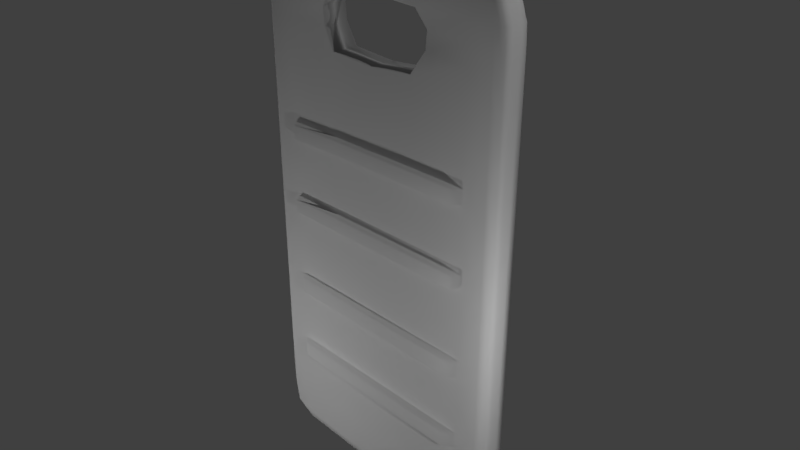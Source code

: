 # Source: papan_cuci.blend  (saved by Blender 2.78.0; exported with 4.5.12 LTS)
import bpy
from mathutils import Matrix  # noqa: F401  (used for matrix-valued properties, if any)

bpy.ops.wm.read_factory_settings(use_empty=True)
scene = bpy.context.scene
scene.name = 'Scene'

# ---- collections
col_collection_1 = bpy.data.collections.new('Collection 1'); scene.collection.children.link(col_collection_1)

# ---- world
world_world = bpy.data.worlds.new('World'); scene.world = world_world
world_world.color = (0.05088, 0.05088, 0.05088)
world_world.use_sun_shadow = False
world_world.sun_shadow_jitter_overblur = 0.0
world_world.cycles.sampling_method = 'MANUAL'

# ---- cameras
cam_camera = bpy.data.cameras.new('Camera')
cam_camera.clip_end = 100.0
cam_camera.lens = 35.0
cam_camera.sensor_width = 32.0
cam_camera.sensor_height = 18.0
cam_camera.ortho_scale = 7.314
cam_camera.dof.focus_distance = 0.0
cam_camera.dof.aperture_fstop = 128.0

# ---- lights
light_lamp_004 = bpy.data.lights.new('Lamp.004', 'POINT')
light_lamp_004.transmission_factor = 0.0
light_lamp_004.cutoff_distance = 30.0
light_lamp_004.energy = 100.0
light_lamp_004.shadow_buffer_clip_start = 1.001
light_lamp_004.shadow_soft_size = 0.1
light_lamp_004.shadow_maximum_resolution = 0.006
light_lamp_004.use_absolute_resolution = True
light_lamp_003 = bpy.data.lights.new('Lamp.003', 'POINT')
light_lamp_003.transmission_factor = 0.0
light_lamp_003.cutoff_distance = 30.0
light_lamp_003.energy = 100.0
light_lamp_003.shadow_buffer_clip_start = 1.001
light_lamp_003.shadow_soft_size = 0.1
light_lamp_003.shadow_maximum_resolution = 0.006
light_lamp_003.use_absolute_resolution = True
light_lamp_002 = bpy.data.lights.new('Lamp.002', 'POINT')
light_lamp_002.transmission_factor = 0.0
light_lamp_002.cutoff_distance = 30.0
light_lamp_002.energy = 100.0
light_lamp_002.shadow_buffer_clip_start = 1.001
light_lamp_002.shadow_soft_size = 0.1
light_lamp_002.shadow_maximum_resolution = 0.006
light_lamp_002.use_absolute_resolution = True
light_lamp_001 = bpy.data.lights.new('Lamp.001', 'POINT')
light_lamp_001.transmission_factor = 0.0
light_lamp_001.cutoff_distance = 30.0
light_lamp_001.energy = 100.0
light_lamp_001.shadow_buffer_clip_start = 1.001
light_lamp_001.shadow_soft_size = 0.1
light_lamp_001.shadow_maximum_resolution = 0.006
light_lamp_001.use_absolute_resolution = True
light_lamp = bpy.data.lights.new('Lamp', 'POINT')
light_lamp.transmission_factor = 0.0
light_lamp.cutoff_distance = 30.0
light_lamp.energy = 100.0
light_lamp.shadow_buffer_clip_start = 1.001
light_lamp.shadow_soft_size = 0.1
light_lamp.shadow_maximum_resolution = 0.006
light_lamp.use_absolute_resolution = True

# ---- meshes
me_cube_002 = bpy.data.meshes.new('Cube.002')
me_cube_002.from_pydata([(-0.9904, 0.7109, 0.8601), (0.7549, 0.9844, 0.8605), (0.9869, -0.7109, 0.8605), (-0.7987, -0.9844, 0.8601), (0.7478, -0.7109, -0.991), (-0.7987, -0.7109, 0.9909), (0.315, -0.7109, 0.9954), (0.315, 0.25, 1.0), (-0.7987, 0.25, 0.9954), (-0.3678, -0.7109, -0.9955), (-0.3678, 0.25, -1.0), (0.7478, 0.25, -0.9955), (-0.7987, -0.7296, -0.3492), (0.315, -0.7374, -0.3492), (0.356, -0.7938, 0.8611), (0.9935, -0.7109, -0.3492), (1.0, 0.25, -0.3492), (0.9935, 0.25, 0.8605), (0.7478, 0.9922, -0.3492), (-0.3678, 1.0, -0.3492), (-0.3698, 0.7938, 0.8598), (-0.9952, 0.7109, -0.3492), (-1.0, -0.25, -0.3492), (-0.9952, -0.25, 0.8601), (-1.0, -0.25, 0.3475), (-0.3663, 1.0, 0.3511), (1.0, 0.25, 0.3475), (0.315, -0.7374, 0.3513), (-0.7987, -0.7296, 0.3475), (0.9935, -0.7109, 0.3475), (0.7478, 0.9922, 0.3475), (-0.9952, 0.7109, 0.3475), (0.315, 1.0, 0.3513), (0.7478, -0.7296, 0.3475), (0.315, 1.0, -0.3492), (0.7549, -0.9844, 0.8605), (0.7478, -0.7296, -0.3492), (0.315, 0.25, -1.0), (0.7478, 0.25, 0.9954), (0.7478, -0.7109, 0.9909), (0.315, -0.7109, -0.9955), (0.356, 0.7938, 0.8611), (-0.3663, -0.7374, 0.3511), (-0.7987, 0.9922, 0.3475), (-0.7987, 0.9844, 0.8601), (-0.7987, 0.9922, -0.3492), (-0.3678, -0.7374, -0.3492), (-0.7987, 0.25, -0.9955), (-0.7987, -0.7109, -0.991), (-0.3678, 0.25, 1.0), (-0.3678, -0.7109, 0.9954), (-0.3698, -0.7938, 0.8598), (-0.3678, -0.7296, -0.8446), (-0.7987, 0.9844, -0.8446), (0.7478, -0.7217, -0.8446), (0.315, 0.9922, -0.8446), (-0.9952, -0.25, -0.8446), (-0.9904, 0.7109, -0.8446), (-0.3678, 0.9922, -0.8446), (0.7478, 0.9844, -0.8446), (0.9935, 0.25, -0.8446), (0.9869, -0.7109, -0.8446), (0.315, -0.7296, -0.8446), (-0.7987, -0.7217, -0.8446), (0.9935, -0.25, -0.8446), (-0.9904, -0.7109, -0.8446), (-0.3678, -0.25, 1.0), (-0.7987, -0.25, -0.9955), (0.315, -0.25, -1.0), (0.7478, -0.25, 0.9954), (1.0, -0.25, 0.3475), (-0.9952, -0.7109, 0.3475), (-0.9904, -0.7109, 0.8601), (-0.9952, -0.7109, -0.3492), (1.0, -0.25, -0.3492), (-0.3678, -0.25, -1.0), (0.315, -0.25, 1.0), (-0.7987, -0.25, 0.9954), (0.7478, -0.25, -0.9955), (0.9935, -0.25, 0.8605), (0.9869, 0.7109, -0.8446), (-0.9952, 0.25, -0.8446), (-0.3678, 0.7109, 0.9954), (-0.7987, 0.7109, -0.991), (0.7478, 0.7109, 0.9909), (0.315, 0.7109, -0.9955), (-1.0, 0.25, 0.3475), (0.9935, 0.7109, 0.3475), (-1.0, 0.25, -0.3492), (0.9869, 0.7109, 0.8605), (0.9935, 0.7109, -0.3492), (0.7478, 0.7109, -0.991), (-0.3678, 0.7109, -0.9955), (-0.7987, 0.7109, 0.9909), (0.315, 0.7109, 0.9954), (-0.9952, 0.25, 0.8601), (-0.9484, -0.7049, -0.9514), (-0.9484, -0.9158, 0.8566), (-0.9484, 0.7049, 0.9508), (-0.9484, 0.9158, -0.8411), (-0.795, 0.9158, -0.9514), (0.7427, 0.9158, 0.9508), (0.9295, 0.9158, -0.8411), (0.9295, 0.7049, -0.9514), (0.9295, -0.7049, 0.9508), (0.9295, -0.9158, -0.8411), (0.7427, -0.9158, -0.9514), (-0.795, -0.9158, 0.9508), (-0.9521, 0.25, -0.9549), (-0.9521, -0.9219, -0.3492), (-0.9521, -0.25, 0.9544), (-0.9521, 0.9219, 0.3475), (0.315, 0.9219, -0.9549), (-0.3678, 0.9219, 0.9544), (0.9346, 0.9219, 0.3475), (0.9346, -0.25, -0.9549), (0.9346, 0.25, 0.9544), (0.9346, -0.9219, 0.3475), (-0.3678, -0.9219, -0.9549), (0.3222, -0.9219, 0.9544), (-0.01758, -0.7109, 0.9954), (-0.01758, 0.25, 1.0), (-0.01758, -0.7109, -0.9955), (-0.01758, 0.25, -1.0), (-0.7987, -0.7296, -0.0005243), (0.315, -0.7374, -0.0005243), (-0.01758, -0.7296, -0.8446), (-0.01758, -0.7374, 0.3505), (0.9935, -0.7109, -0.0005243), (1.0, 0.25, -0.0005243), (0.7478, 0.9922, -0.0005243), (-0.3678, 1.0, -0.0005243), (-0.01758, 0.9922, -0.8446), (-0.01758, 1.0, 0.3505), (-0.9952, 0.7109, -0.0005243), (-1.0, -0.25, -0.0005243), (-0.9521, -0.9219, 0.3475), (-0.9484, 0.9158, 0.8566), (0.9295, 0.9158, 0.857), (0.9295, -0.9158, 0.857), (-0.01045, -0.7422, 0.8719), (-0.01045, 0.7422, 0.8719), (-1.0, -0.25, 0.6278), (-0.3609, 0.8, 0.6532), (1.0, 0.25, 0.6287), (0.3213, -0.8, 0.6549), (-0.7972, -0.9922, 0.6754), (0.9935, -0.7109, 0.6287), (0.7478, 0.9922, 0.6765), (-0.9952, 0.7109, 0.6278), (0.3222, 0.9219, 0.9544), (0.315, -0.9219, -0.9549), (0.7427, 0.9158, -0.9514), (0.7427, -0.9158, 0.9508), (0.7478, -0.7296, -0.0005243), (0.315, 1.0, -0.0005243), (0.7478, -0.9922, 0.6765), (0.3213, 0.8, 0.6549), (-0.3678, 0.9219, -0.9549), (-0.3678, -0.9219, 0.9544), (-0.795, 0.9158, 0.9508), (-0.795, -0.9158, -0.9514), (-0.3678, -0.7374, -0.0005243), (-0.7987, 0.9922, -0.0005243), (-0.7972, 0.9922, 0.6754), (-0.3609, -0.8, 0.6532), (-0.9521, 0.9219, -0.3492), (0.9346, 0.9219, -0.3492), (0.9346, -0.9219, -0.3492), (-0.9484, -0.9158, -0.8411), (-0.01758, -0.7374, -0.3492), (-0.01758, 1.0, -0.3492), (-0.3678, -0.7374, -0.6453), (-0.7987, 0.9922, -0.6453), (0.7478, -0.7296, -0.6453), (0.315, 1.0, -0.6453), (-1.0, -0.25, -0.6453), (-0.9952, 0.7109, -0.6453), (-0.3678, 1.0, -0.6453), (0.7478, 0.9922, -0.6453), (1.0, 0.25, -0.6453), (0.9935, -0.7109, -0.6453), (0.315, -0.7374, -0.6453), (-0.7987, -0.7296, -0.6453), (-0.9521, -0.25, -0.9549), (0.9346, -0.25, 0.9544), (-0.9484, -0.7049, 0.9508), (0.9295, -0.7049, -0.9514), (-0.01758, -0.25, 1.0), (-0.01758, -0.25, -1.0), (1.0, -0.25, -0.0005243), (-0.9952, -0.7109, -0.0005243), (-0.9952, -0.7109, 0.6278), (1.0, -0.25, 0.6287), (-0.9952, -0.7109, -0.6453), (1.0, -0.25, -0.6453), (-0.9521, 0.25, 0.9544), (0.9346, 0.25, -0.9549), (-0.9484, 0.7049, -0.9514), (0.9295, 0.7049, 0.9508), (-0.01758, 0.7109, 0.9954), (-0.01758, 0.7109, -0.9955), (0.9935, 0.7109, -0.0005243), (-1.0, 0.25, -0.0005243), (0.9935, 0.7109, 0.6287), (-1.0, 0.25, 0.6278), (-1.0, 0.25, -0.6453), (0.9935, 0.7109, -0.6453), (-0.9277, -0.8819, -0.9319), (-0.9277, -0.8819, 0.9311), (-0.9277, 0.8819, -0.9319), (-0.9277, 0.8819, 0.9311), (0.9011, -0.8819, -0.9319), (0.9011, -0.8819, 0.9311), (0.9011, 0.8819, -0.9319), (0.9011, 0.8819, 0.9311), (-0.9521, -0.9219, -0.0005243), (-0.9521, 0.9219, -0.0005243), (-0.01758, 0.9219, -0.9549), (-0.01758, 0.9219, 0.9552), (0.9346, 0.9219, -0.0005243), (0.9346, -0.9219, -0.0005243), (-0.01758, -0.9219, -0.9549), (-0.01758, -0.9219, 0.9552), (-0.01758, -0.7374, -0.0005243), (-0.01758, 1.0, -0.0005243), (-0.9521, -0.9219, 0.6278), (-0.9521, 0.9219, 0.6278), (0.9346, 0.9219, 0.6287), (0.9346, -0.9219, 0.6287), (-0.01608, -0.75, 0.6408), (-0.01608, 0.75, 0.6408), (-0.9521, 0.9219, -0.6453), (0.9346, 0.9219, -0.6453), (0.9346, -0.9219, -0.6453), (-0.9521, -0.9219, -0.6453), (-0.01758, -0.7374, -0.6453), (-0.01758, 1.0, -0.6453), (-0.9952, 0.7109, 0.7303), (-0.8044, -0.9922, 0.7303), (-0.4438, 0.75, 0.7343), (-1.0, -0.25, 0.7303), (-0.8044, 0.9922, 0.7303), (-0.4438, -0.75, 0.7343), (-0.9952, -0.7109, 0.7303), (-1.0, 0.25, 0.7303), (-0.9521, -0.9219, 0.7303), (-0.9521, 0.9219, 0.7303), (0.7616, 0.9922, 0.7358), (0.9935, -0.7109, 0.7358), (0.4371, -0.75, 0.7411), (1.0, 0.25, 0.7358), (0.7616, -0.9922, 0.7358), (0.4371, 0.75, 0.7411), (1.0, -0.25, 0.7358), (0.9935, 0.7109, 0.7358), (0.9346, 0.9219, 0.7358), (0.9346, -0.9219, 0.7358), (-0.9521, -0.9219, 0.7931), (-0.9952, 0.7109, 0.7931), (-0.8065, -0.9922, 0.7935), (-0.4541, 0.75, 0.7948), (-1.0, -0.25, 0.7931), (-0.8065, 0.9922, 0.7935), (-0.4541, -0.75, 0.7948), (-0.9952, -0.7109, 0.7931), (-1.0, 0.25, 0.7931), (-0.9521, 0.9219, 0.7931), (0.7623, 0.9922, 0.798), (0.9935, -0.7109, 0.7965), (0.4469, -0.75, 0.804), (1.0, 0.25, 0.7965), (0.7623, -0.9922, 0.798), (0.4469, 0.75, 0.804), (1.0, -0.25, 0.7965), (0.9935, 0.7109, 0.7965), (0.9346, 0.9219, 0.7965), (0.9346, -0.9219, 0.7965), (-1.0, -0.25, 0.2931), (-0.3665, 1.0, 0.2962), (1.0, 0.25, 0.2931), (0.315, -0.7374, 0.2963), (-0.7987, -0.7296, 0.2931), (0.9935, -0.7109, 0.2931), (0.7478, 0.9922, 0.2931), (-0.9952, 0.7109, 0.2931), (0.315, 1.0, 0.2963), (0.7478, -0.7296, 0.2931), (-0.3665, -0.7374, 0.2962), (-0.7987, 0.9922, 0.2931), (1.0, -0.25, 0.2931), (-0.9952, -0.7109, 0.2931), (-1.0, 0.25, 0.2931), (0.9935, 0.7109, 0.2931), (-0.9521, 0.9219, 0.2931), (0.9346, 0.9219, 0.2931), (0.9346, -0.9219, 0.2931), (-0.01758, -0.7374, 0.2956), (-0.01758, 1.0, 0.2956), (-0.9521, -0.9219, 0.2931), (0.2927, -1.156, 0.3494), (-0.018, -1.156, 0.3486), (0.6969, -1.149, 0.3458), (-0.3437, -1.156, 0.3492), (-0.7476, -1.149, 0.3458), (0.2927, -1.156, 0.298), (-0.7476, -1.149, 0.295), (0.6969, -1.149, 0.295), (-0.3439, -1.156, 0.2979), (-0.018, -1.156, 0.2974), (-1.0, -0.25, 0.05057), (-0.3671, 1.0, 0.0521), (1.0, 0.25, 0.05057), (0.315, -0.7374, 0.05218), (-0.7987, -0.7296, 0.05057), (0.9935, -0.7109, 0.05057), (0.7478, 0.9922, 0.05057), (-0.9952, 0.7109, 0.05057), (0.315, 1.0, 0.05218), (0.7478, -0.7296, 0.05057), (-0.3671, -0.7374, 0.0521), (-0.7987, 0.9922, 0.05057), (1.0, -0.25, 0.05057), (-0.9952, -0.7109, 0.05057), (-1.0, 0.25, 0.05057), (0.9935, 0.7109, 0.05057), (-0.9521, 0.9219, 0.05057), (0.9346, 0.9219, 0.05057), (0.9346, -0.9219, 0.05057), (-0.01758, -0.7374, 0.05184), (-0.01758, 1.0, 0.05184), (-0.9521, -0.9219, 0.05057), (-0.7987, -0.7296, -0.2835), (0.315, -0.7374, -0.2835), (0.9935, -0.7109, -0.2835), (1.0, 0.25, -0.2835), (0.7478, 0.9922, -0.2835), (-0.3678, 1.0, -0.2835), (-0.9952, 0.7109, -0.2835), (-1.0, -0.25, -0.2835), (0.315, 1.0, -0.2835), (0.7478, -0.7296, -0.2835), (-0.7987, 0.9922, -0.2835), (-0.3678, -0.7374, -0.2835), (-0.9952, -0.7109, -0.2835), (1.0, -0.25, -0.2835), (-1.0, 0.25, -0.2835), (0.9935, 0.7109, -0.2835), (-0.9521, -0.9219, -0.2835), (-0.9521, 0.9219, -0.2835), (0.9346, 0.9219, -0.2835), (0.9346, -0.9219, -0.2835), (-0.01758, -0.7374, -0.2835), (-0.01758, 1.0, -0.2835), (-0.7987, -0.7296, -0.5825), (0.315, -0.7374, -0.5825), (0.9935, -0.7109, -0.5825), (1.0, 0.25, -0.5825), (0.7478, 0.9922, -0.5825), (-0.3678, 1.0, -0.5825), (-0.9952, 0.7109, -0.5825), (-1.0, -0.25, -0.5825), (0.315, 1.0, -0.5825), (0.7478, -0.7296, -0.5825), (-0.7987, 0.9922, -0.5825), (-0.3678, -0.7374, -0.5825), (-0.9952, -0.7109, -0.5825), (1.0, -0.25, -0.5825), (-1.0, 0.25, -0.5825), (0.9935, 0.7109, -0.5825), (-0.9521, -0.9219, -0.5825), (-0.9521, 0.9219, -0.5825), (0.9346, 0.9219, -0.5825), (0.9346, -0.9219, -0.5825), (-0.01758, -0.7374, -0.5825), (-0.01758, 1.0, -0.5825), (0.3003, -1.197, 0.05102), (0.3003, -1.197, 0.0006048), (-0.7651, -1.19, 0.04948), (-0.7651, -1.19, 0.0006048), (0.7142, -1.19, 0.04948), (0.7142, -1.19, 0.0006048), (-0.3522, -1.197, 0.05094), (-0.3528, -1.197, 0.0006048), (-0.01787, -1.197, 0.0006048), (-0.01787, -1.197, 0.0507), (0.2907, -1.131, -0.3468), (-0.01806, -1.131, -0.3468), (0.6923, -1.124, -0.3468), (-0.3431, -1.131, -0.3468), (-0.7431, -1.124, -0.3468), (-0.01806, -1.131, -0.2859), (-0.7431, -1.124, -0.2859), (0.2907, -1.131, -0.2859), (0.6923, -1.124, -0.2859), (-0.3431, -1.131, -0.2859), (-0.7367, -1.21, -0.585), (-0.7367, -1.21, -0.6428), (0.2878, -1.217, -0.585), (0.2878, -1.217, -0.6428), (0.6859, -1.21, -0.585), (0.6859, -1.21, -0.6428), (-0.3402, -1.217, -0.585), (-0.3402, -1.217, -0.6428), (-0.01811, -1.217, -0.585), (-0.01811, -1.217, -0.6428)], [], [(64, 195, 181, 61), (245, 238, 149, 205), (0, 98, 211, 137), (238, 247, 227, 149), (340, 155, 130, 336), (253, 248, 148, 157), (1, 101, 215, 138), (248, 256, 228, 148), (254, 249, 147, 193), (2, 104, 213, 139), (249, 257, 229, 147), (342, 163, 131, 337), (243, 239, 146, 165), (3, 107, 209, 97), (239, 246, 226, 146), (79, 185, 104, 2), (91, 85, 112, 152), (4, 187, 212, 106), (41, 150, 101, 1), (78, 115, 187, 4), (92, 83, 100, 158), (5, 186, 209, 107), (51, 159, 107, 3), (77, 110, 186, 5), (68, 37, 11, 78), (6, 120, 223, 119), (40, 4, 106, 151), (95, 196, 98, 0), (69, 76, 6, 39), (78, 11, 197, 115), (94, 200, 121, 7), (66, 77, 5, 50), (75, 10, 123, 189), (76, 188, 120, 6), (66, 49, 8, 77), (9, 122, 222, 118), (50, 5, 107, 159), (93, 98, 196, 8), (93, 82, 113, 160), (67, 75, 9, 48), (345, 335, 129, 190), (92, 201, 123, 10), (94, 84, 101, 150), (68, 78, 4, 40), (77, 8, 196, 110), (67, 47, 10, 75), (355, 374, 404, 398), (332, 124, 216, 348), (354, 370, 235, 183), (69, 38, 7, 76), (172, 236, 405, 403), (333, 125, 224, 352), (182, 174, 401, 399), (62, 54, 174, 182), (252, 250, 145, 156), (14, 119, 223, 140), (75, 189, 122, 9), (367, 356, 181, 195), (334, 128, 221, 351), (356, 373, 234, 181), (91, 103, 197, 11), (369, 357, 180, 207), (367, 195, 180, 357), (346, 339, 135, 203), (347, 202, 129, 335), (255, 251, 144, 204), (254, 193, 144, 251), (95, 23, 110, 196), (341, 154, 125, 333), (362, 358, 179, 175), (336, 130, 220, 350), (358, 372, 233, 179), (343, 162, 124, 332), (364, 359, 178, 173), (337, 131, 225, 353), (359, 375, 237, 178), (58, 53, 173, 178), (242, 240, 143, 164), (20, 113, 219, 141), (89, 199, 116, 17), (368, 360, 177, 206), (338, 134, 217, 349), (360, 371, 232, 177), (345, 190, 128, 334), (366, 361, 176, 194), (368, 206, 176, 361), (344, 191, 135, 339), (244, 241, 142, 192), (245, 205, 142, 241), (76, 7, 121, 188), (72, 186, 110, 23), (323, 310, 135, 191), (324, 203, 135, 310), (79, 17, 116, 185), (44, 160, 113, 20), (321, 311, 131, 163), (25, 143, 231, 133), (311, 330, 225, 131), (346, 203, 134, 338), (325, 312, 129, 202), (322, 190, 129, 312), (81, 56, 176, 206), (59, 55, 175, 179), (162, 224, 384, 383), (27, 145, 230, 127), (314, 124, 379, 378), (43, 164, 143, 25), (154, 319, 380, 381), (28, 146, 226, 136), (314, 331, 216, 124), (71, 192, 142, 24), (322, 315, 128, 190), (29, 147, 229, 117), (315, 328, 221, 128), (33, 156, 145, 27), (318, 316, 130, 155), (30, 148, 228, 114), (316, 327, 220, 130), (87, 204, 144, 26), (324, 317, 134, 203), (31, 149, 227, 111), (317, 326, 217, 134), (318, 155, 225, 330), (32, 133, 231, 157), (319, 154, 221, 328), (33, 117, 229, 156), (362, 175, 237, 375), (340, 353, 225, 155), (252, 156, 229, 257), (35, 139, 213, 153), (363, 174, 234, 373), (341, 351, 221, 154), (86, 205, 149, 31), (85, 37, 123, 201), (68, 189, 123, 37), (64, 60, 180, 195), (84, 38, 116, 199), (69, 185, 116, 38), (70, 193, 147, 29), (69, 39, 104, 185), (39, 153, 213, 104), (68, 40, 122, 189), (40, 151, 222, 122), (41, 141, 219, 150), (313, 329, 385, 376), (42, 127, 230, 165), (321, 163, 217, 326), (43, 111, 227, 164), (242, 164, 227, 247), (44, 137, 211, 160), (364, 173, 232, 371), (342, 349, 217, 163), (365, 354, 396, 402), (343, 352, 224, 162), (83, 47, 108, 198), (67, 184, 108, 47), (67, 48, 96, 184), (48, 161, 208, 96), (82, 49, 121, 200), (66, 188, 121, 49), (66, 50, 120, 188), (50, 159, 223, 120), (51, 140, 223, 159), (52, 118, 222, 126), (52, 126, 236, 172), (63, 161, 118, 52), (48, 9, 118, 161), (53, 100, 210, 99), (53, 99, 232, 173), (58, 158, 100, 53), (63, 52, 172, 183), (54, 106, 212, 105), (54, 105, 234, 174), (62, 151, 106, 54), (39, 6, 119, 153), (55, 112, 218, 132), (55, 132, 237, 175), (59, 152, 112, 55), (35, 153, 119, 14), (65, 56, 184, 96), (81, 108, 184, 56), (86, 24, 142, 205), (81, 57, 198, 108), (57, 177, 232, 99), (57, 99, 210, 198), (58, 178, 237, 132), (58, 132, 218, 158), (59, 179, 233, 102), (59, 102, 214, 152), (81, 206, 177, 57), (80, 60, 197, 103), (64, 115, 197, 60), (70, 26, 144, 193), (65, 194, 176, 56), (64, 61, 187, 115), (61, 181, 234, 105), (61, 105, 212, 187), (62, 182, 236, 126), (62, 126, 222, 151), (63, 183, 235, 169), (63, 169, 208, 161), (65, 96, 208, 169), (65, 169, 235, 194), (323, 191, 216, 331), (71, 136, 226, 192), (244, 192, 226, 246), (72, 97, 209, 186), (366, 194, 235, 370), (344, 348, 216, 191), (80, 103, 214, 102), (80, 102, 233, 207), (82, 200, 219, 113), (82, 93, 8, 49), (83, 198, 210, 100), (83, 92, 10, 47), (84, 199, 215, 101), (84, 94, 7, 38), (85, 201, 218, 112), (85, 91, 11, 37), (325, 202, 220, 327), (87, 114, 228, 204), (255, 204, 228, 256), (89, 138, 215, 199), (369, 207, 233, 372), (347, 350, 220, 202), (91, 152, 214, 103), (92, 158, 218, 201), (93, 160, 211, 98), (94, 150, 219, 200), (80, 207, 180, 60), (42, 165, 146, 28), (32, 157, 148, 30), (265, 244, 246, 258), (263, 242, 247, 267), (266, 245, 241, 262), (265, 262, 241, 244), (263, 261, 240, 242), (260, 258, 246, 239), (264, 260, 239, 243), (259, 267, 247, 238), (266, 259, 238, 245), (275, 255, 256, 276), (272, 252, 257, 277), (274, 254, 251, 271), (275, 271, 251, 255), (272, 270, 250, 252), (269, 277, 257, 249), (274, 269, 249, 254), (268, 276, 256, 248), (273, 268, 248, 253), (95, 0, 259, 266), (0, 137, 267, 259), (51, 3, 260, 264), (3, 97, 258, 260), (44, 20, 261, 263), (72, 23, 262, 265), (95, 266, 262, 23), (44, 263, 267, 137), (72, 265, 258, 97), (41, 1, 268, 273), (1, 138, 276, 268), (79, 2, 269, 274), (2, 139, 277, 269), (35, 14, 270, 272), (89, 17, 271, 275), (79, 274, 271, 17), (35, 272, 277, 139), (89, 275, 276, 138), (140, 141, 41, 14), (141, 140, 51, 20), (261, 20, 51, 264), (240, 261, 264, 243), (143, 240, 243, 165), (143, 165, 230, 231), (145, 157, 231, 230), (145, 250, 253, 157), (250, 270, 273, 253), (270, 14, 41, 273), (87, 293, 295, 114), (71, 291, 299, 136), (43, 289, 294, 111), (127, 42, 303, 301), (33, 287, 296, 117), (32, 286, 298, 133), (31, 111, 294, 285), (86, 31, 285, 292), (30, 114, 295, 284), (32, 30, 284, 286), (29, 117, 296, 283), (70, 29, 283, 290), (28, 136, 299, 282), (288, 297, 309, 308), (27, 127, 301, 300), (282, 288, 308, 306), (70, 290, 280, 26), (87, 26, 280, 293), (25, 133, 298, 279), (43, 25, 279, 289), (86, 292, 278, 24), (71, 24, 278, 291), (303, 308, 309, 301), (303, 304, 306, 308), (300, 301, 309, 305), (302, 300, 305, 307), (297, 281, 305, 309), (287, 33, 302, 307), (281, 287, 307, 305), (42, 28, 304, 303), (28, 282, 306, 304), (33, 27, 300, 302), (293, 325, 327, 295), (291, 323, 331, 299), (289, 321, 326, 294), (288, 320, 329, 297), (287, 319, 328, 296), (286, 318, 330, 298), (285, 294, 326, 317), (292, 285, 317, 324), (284, 295, 327, 316), (286, 284, 316, 318), (283, 296, 328, 315), (290, 283, 315, 322), (282, 299, 331, 314), (288, 282, 314, 320), (281, 297, 329, 313), (287, 281, 313, 319), (290, 322, 312, 280), (293, 280, 312, 325), (279, 298, 330, 311), (289, 279, 311, 321), (292, 324, 310, 278), (291, 278, 310, 323), (90, 167, 350, 347), (73, 109, 348, 344), (13, 36, 388, 386), (45, 166, 349, 342), (36, 168, 351, 341), (34, 171, 353, 340), (88, 346, 338, 21), (73, 344, 339, 22), (74, 345, 334, 15), (21, 338, 349, 166), (19, 337, 353, 171), (343, 332, 392, 395), (18, 336, 350, 167), (36, 341, 394, 388), (90, 347, 335, 16), (88, 22, 339, 346), (15, 334, 351, 168), (333, 352, 391, 393), (12, 332, 348, 109), (74, 16, 335, 345), (45, 342, 337, 19), (34, 340, 336, 18), (90, 369, 372, 167), (73, 366, 370, 109), (46, 365, 374, 170), (45, 364, 371, 166), (36, 363, 373, 168), (34, 362, 375, 171), (88, 368, 361, 22), (73, 22, 361, 366), (21, 166, 371, 360), (88, 21, 360, 368), (19, 171, 375, 359), (45, 19, 359, 364), (18, 167, 372, 358), (34, 18, 358, 362), (74, 367, 357, 16), (90, 16, 357, 369), (15, 168, 373, 356), (74, 15, 356, 367), (13, 170, 374, 355), (36, 13, 355, 363), (12, 109, 370, 354), (46, 12, 354, 365), (380, 376, 377, 381), (376, 385, 384, 377), (382, 378, 379, 383), (382, 383, 384, 385), (319, 313, 376, 380), (124, 162, 383, 379), (224, 125, 377, 384), (320, 314, 378, 382), (125, 154, 381, 377), (329, 320, 382, 385), (389, 387, 391, 395), (389, 395, 392, 390), (388, 394, 393, 386), (386, 393, 391, 387), (12, 46, 389, 390), (170, 13, 386, 387), (332, 12, 390, 392), (352, 343, 395, 391), (341, 333, 393, 394), (46, 170, 387, 389), (402, 396, 397, 403), (400, 398, 399, 401), (398, 404, 405, 399), (402, 403, 405, 404), (236, 182, 399, 405), (363, 355, 398, 400), (374, 365, 402, 404), (174, 363, 400, 401), (183, 172, 403, 397), (354, 183, 397, 396)])
me_cube_002.polygons.foreach_set('use_smooth', [True] * 406)
_uv = me_cube_002.uv_layers.new(name='UVMap')
_uv.uv.foreach_set('vector', [0.5938, 0.5167, 0.6055, 0.503, 0.6398, 0.5324, 0.6255, 0.5474, 0.2756, 0.3209, 0.3593, 0.3338, 0.3543, 0.3478, 0.2752, 0.3407, 0.3701, 0.317, 0.3808, 0.3031, 0.3906, 0.324, 0.3886, 0.3318, 0.3593, 0.3338, 0.3848, 0.3436, 0.3819, 0.3547, 0.3543, 0.3478, 0.491, 0.4378, 0.4893, 0.4167, 0.5217, 0.4159, 0.5214, 0.4365, 0.4824, 0.3533, 0.5197, 0.3556, 0.5184, 0.3605, 0.4786, 0.3624, 0.5195, 0.346, 0.5193, 0.3367, 0.5335, 0.3384, 0.5346, 0.345, 0.5197, 0.3556, 0.5361, 0.354, 0.5371, 0.3632, 0.5184, 0.3605, 0.6731, 0.3743, 0.723, 0.3978, 0.7172, 0.4093, 0.6681, 0.3863, 0.5512, 0.1969, 0.5448, 0.2031, 0.5388, 0.1925, 0.5404, 0.1883, 0.5559, 0.1869, 0.5424, 0.1821, 0.5438, 0.176, 0.5577, 0.179, 0.4011, 0.4534, 0.3965, 0.4253, 0.4365, 0.421, 0.4394, 0.4455, 0.463, 0.1684, 0.4393, 0.1651, 0.4401, 0.1622, 0.4672, 0.1632, 0.4386, 0.172, 0.4367, 0.1779, 0.4295, 0.1756, 0.4298, 0.1712, 0.4393, 0.1651, 0.43, 0.1644, 0.4306, 0.1582, 0.4401, 0.1622, 0.6791, 0.3597, 0.6846, 0.3466, 0.7353, 0.3717, 0.73, 0.3839, 0.5289, 0.4842, 0.5056, 0.4976, 0.5002, 0.4844, 0.5233, 0.4753, 0.5416, 0.07684, 0.5506, 0.082, 0.5443, 0.08815, 0.5374, 0.08614, 0.4802, 0.3389, 0.4846, 0.3275, 0.5193, 0.3367, 0.5195, 0.346, 0.5742, 0.5364, 0.5862, 0.5249, 0.6155, 0.5557, 0.6017, 0.5682, 0.458, 0.5173, 0.4219, 0.5298, 0.4197, 0.5118, 0.4527, 0.5008, 0.4306, 0.1893, 0.4207, 0.1838, 0.4295, 0.1756, 0.4367, 0.1779, 0.4653, 0.1765, 0.462, 0.1852, 0.4367, 0.1779, 0.4386, 0.172, 0.4187, 0.2214, 0.4065, 0.2171, 0.4207, 0.1838, 0.4306, 0.1893, 0.5454, 0.5595, 0.5221, 0.5261, 0.5477, 0.507, 0.5742, 0.5364, 0.5025, 0.2057, 0.4811, 0.2034, 0.4833, 0.1901, 0.5036, 0.1925, 0.5203, 0.07019, 0.5416, 0.07684, 0.5374, 0.08614, 0.5177, 0.08076, 0.2774, 0.2941, 0.2796, 0.2708, 0.3808, 0.3031, 0.3701, 0.317, 0.533, 0.2389, 0.5004, 0.2376, 0.5025, 0.2057, 0.5315, 0.2052, 0.5742, 0.5364, 0.5477, 0.507, 0.5573, 0.4974, 0.5862, 0.5249, 0.4899, 0.3119, 0.4668, 0.3081, 0.471, 0.2725, 0.4964, 0.2758, 0.4509, 0.2301, 0.4187, 0.2214, 0.4306, 0.1893, 0.4585, 0.1985, 0.4946, 0.5918, 0.4734, 0.5531, 0.4995, 0.5395, 0.5214, 0.5757, 0.5004, 0.2376, 0.4763, 0.2348, 0.4811, 0.2034, 0.5025, 0.2057, 0.4509, 0.2301, 0.4437, 0.2686, 0.4074, 0.2617, 0.4187, 0.2214, 0.4846, 0.06472, 0.503, 0.06677, 0.5013, 0.07772, 0.4838, 0.0755, 0.4585, 0.1985, 0.4306, 0.1893, 0.4367, 0.1779, 0.462, 0.1852, 0.4006, 0.3041, 0.3808, 0.3031, 0.393, 0.2579, 0.4074, 0.2617, 0.4006, 0.3041, 0.441, 0.3067, 0.4438, 0.3246, 0.4037, 0.3248, 0.4599, 0.6112, 0.4946, 0.5918, 0.5165, 0.6282, 0.4816, 0.6486, 0.6252, 0.4747, 0.5849, 0.453, 0.5944, 0.4298, 0.639, 0.4499, 0.458, 0.5173, 0.4838, 0.5072, 0.4995, 0.5395, 0.4734, 0.5531, 0.4899, 0.3119, 0.5263, 0.3192, 0.5193, 0.3367, 0.4846, 0.3275, 0.5454, 0.5595, 0.5742, 0.5364, 0.6017, 0.5682, 0.57, 0.5929, 0.4187, 0.2214, 0.4074, 0.2617, 0.393, 0.2579, 0.4065, 0.2171, 0.4599, 0.6112, 0.438, 0.5698, 0.4734, 0.5531, 0.4946, 0.5918, 0.7971, 0.8741, 0.7398, 0.8744, 0.7397, 0.7922, 0.7918, 0.7922, 0.4557, 0.1078, 0.4518, 0.1225, 0.4382, 0.1193, 0.443, 0.1037, 0.4603, 0.09372, 0.4494, 0.08886, 0.4509, 0.08611, 0.4613, 0.09122, 0.533, 0.2389, 0.5317, 0.2794, 0.4964, 0.2758, 0.5004, 0.2376, 0.6794, 0.7004, 0.7398, 0.7001, 0.7397, 0.7823, 0.6848, 0.7823, 0.5121, 0.1187, 0.5104, 0.1333, 0.4928, 0.1309, 0.4952, 0.1163, 0.7971, 0.7004, 0.8715, 0.6999, 0.8599, 0.7823, 0.7918, 0.7823, 0.5157, 0.09129, 0.5344, 0.09483, 0.5345, 0.1031, 0.5143, 0.1008, 0.5324, 0.1799, 0.5109, 0.1765, 0.507, 0.1694, 0.5322, 0.1766, 0.5062, 0.1835, 0.5036, 0.1925, 0.4833, 0.1901, 0.4857, 0.1789, 0.4946, 0.5918, 0.5214, 0.5757, 0.5444, 0.6107, 0.5165, 0.6282, 0.6091, 0.4983, 0.6451, 0.5268, 0.6398, 0.5324, 0.6055, 0.503, 0.5617, 0.1204, 0.5617, 0.1375, 0.5485, 0.137, 0.5489, 0.1208, 0.5595, 0.1026, 0.5477, 0.1047, 0.5472, 0.1016, 0.5585, 0.09862, 0.5289, 0.4842, 0.5364, 0.4782, 0.5573, 0.4974, 0.5477, 0.507, 0.5451, 0.4598, 0.5739, 0.4743, 0.5715, 0.4784, 0.5441, 0.4632, 0.6091, 0.4983, 0.6055, 0.503, 0.5715, 0.4784, 0.5739, 0.4743, 0.301, 0.4856, 0.2248, 0.5138, 0.2079, 0.4681, 0.2885, 0.4446, 0.5504, 0.4407, 0.5551, 0.4191, 0.5944, 0.4298, 0.5849, 0.453, 0.5572, 0.3499, 0.6188, 0.3544, 0.6141, 0.3671, 0.559, 0.3613, 0.6731, 0.3743, 0.6681, 0.3863, 0.6141, 0.3671, 0.6188, 0.3544, 0.2774, 0.2941, 0.1603, 0.3052, 0.1561, 0.2823, 0.2796, 0.2708, 0.5344, 0.1206, 0.5334, 0.1357, 0.5104, 0.1333, 0.5121, 0.1187, 0.4938, 0.4588, 0.5211, 0.4556, 0.521, 0.459, 0.4946, 0.4632, 0.5214, 0.4365, 0.5217, 0.4159, 0.5373, 0.4168, 0.5351, 0.4376, 0.5211, 0.4556, 0.5326, 0.4564, 0.5321, 0.4597, 0.521, 0.459, 0.4775, 0.1131, 0.4745, 0.1276, 0.4518, 0.1225, 0.4557, 0.1078, 0.4091, 0.481, 0.4443, 0.4702, 0.4454, 0.4753, 0.411, 0.4864, 0.4394, 0.4455, 0.4365, 0.421, 0.4645, 0.4186, 0.4669, 0.4409, 0.4443, 0.4702, 0.4708, 0.4636, 0.4717, 0.4684, 0.4454, 0.4753, 0.4498, 0.4907, 0.417, 0.5021, 0.411, 0.4864, 0.4454, 0.4753, 0.4019, 0.3482, 0.4466, 0.3515, 0.4486, 0.3608, 0.4019, 0.354, 0.4505, 0.337, 0.4438, 0.3246, 0.4656, 0.323, 0.4658, 0.3343, 0.5518, 0.3366, 0.546, 0.3236, 0.6216, 0.3224, 0.6195, 0.3379, 0.3185, 0.5264, 0.3745, 0.4981, 0.3783, 0.5041, 0.323, 0.5349, 0.3609, 0.4654, 0.3526, 0.431, 0.3783, 0.4273, 0.3843, 0.4581, 0.3745, 0.4981, 0.3946, 0.4873, 0.3971, 0.4928, 0.3783, 0.5041, 0.6252, 0.4747, 0.639, 0.4499, 0.6818, 0.4746, 0.6652, 0.5007, 0.172, 0.5936, 0.2451, 0.5602, 0.2497, 0.5698, 0.1771, 0.6038, 0.3185, 0.5264, 0.323, 0.5349, 0.2497, 0.5698, 0.2451, 0.5602, 0.1492, 0.5449, 0.1294, 0.4975, 0.2079, 0.4681, 0.2248, 0.5138, 0.07801, 0.3609, 0.1676, 0.333, 0.1743, 0.354, 0.08532, 0.3811, 0.2756, 0.3209, 0.2752, 0.3407, 0.1743, 0.354, 0.1676, 0.333, 0.5004, 0.2376, 0.4964, 0.2758, 0.471, 0.2725, 0.4763, 0.2348, 0.06844, 0.3343, 0.06288, 0.3134, 0.1561, 0.2823, 0.1603, 0.3052, 0.1246, 0.4883, 0.2046, 0.4594, 0.2079, 0.4681, 0.1294, 0.4975, 0.2867, 0.437, 0.2885, 0.4446, 0.2079, 0.4681, 0.2046, 0.4594, 0.6791, 0.3597, 0.6195, 0.3379, 0.6216, 0.3224, 0.6846, 0.3466, 0.4043, 0.3357, 0.4037, 0.3248, 0.4438, 0.3246, 0.4505, 0.337, 0.3961, 0.4196, 0.4367, 0.4163, 0.4365, 0.421, 0.3965, 0.4253, 0.4384, 0.3898, 0.4486, 0.3608, 0.4636, 0.3651, 0.4633, 0.3907, 0.4367, 0.4163, 0.4642, 0.4143, 0.4645, 0.4186, 0.4365, 0.421, 0.301, 0.4856, 0.2885, 0.4446, 0.3526, 0.431, 0.3609, 0.4654, 0.5553, 0.4151, 0.5961, 0.4254, 0.5944, 0.4298, 0.5551, 0.4191, 0.6416, 0.4451, 0.639, 0.4499, 0.5944, 0.4298, 0.5961, 0.4254, 0.3381, 0.5614, 0.2646, 0.6001, 0.2497, 0.5698, 0.323, 0.5349, 0.5219, 0.4695, 0.4976, 0.4761, 0.4946, 0.4632, 0.521, 0.459, 0.6806, 0.7038, 0.7409, 0.7034, 0.7409, 0.7823, 0.6838, 0.7823, 0.5081, 0.1521, 0.507, 0.1694, 0.4874, 0.1661, 0.4899, 0.1497, 0.5342, 0.7911, 0.5342, 0.7823, 0.6134, 0.7824, 0.6134, 0.7908, 0.3964, 0.3881, 0.4019, 0.354, 0.4486, 0.3608, 0.4384, 0.3898, 0.945, 0.7823, 0.945, 0.7911, 0.8658, 0.7908, 0.8658, 0.7824, 0.4481, 0.1401, 0.4401, 0.1622, 0.4306, 0.1582, 0.4341, 0.1408, 0.4512, 0.1251, 0.4374, 0.1223, 0.4382, 0.1193, 0.4518, 0.1225, 0.1031, 0.4345, 0.08532, 0.3811, 0.1743, 0.354, 0.1882, 0.4073, 0.6416, 0.4451, 0.6856, 0.4693, 0.6818, 0.4746, 0.639, 0.4499, 0.5601, 0.1602, 0.5577, 0.179, 0.5438, 0.176, 0.5457, 0.1586, 0.5617, 0.1411, 0.5483, 0.1401, 0.5485, 0.137, 0.5617, 0.1375, 0.5314, 0.1535, 0.5322, 0.1766, 0.507, 0.1694, 0.5081, 0.1521, 0.4887, 0.4126, 0.5216, 0.412, 0.5217, 0.4159, 0.4893, 0.4167, 0.5209, 0.3882, 0.5184, 0.3605, 0.5371, 0.3632, 0.5381, 0.3883, 0.5216, 0.412, 0.5374, 0.4128, 0.5373, 0.4168, 0.5217, 0.4159, 0.558, 0.3893, 0.559, 0.3613, 0.6141, 0.3671, 0.6055, 0.3973, 0.2867, 0.437, 0.3521, 0.4253, 0.3526, 0.431, 0.2885, 0.4446, 0.3503, 0.3872, 0.3543, 0.3478, 0.3819, 0.3547, 0.3773, 0.3877, 0.3521, 0.4253, 0.3778, 0.4217, 0.3783, 0.4273, 0.3526, 0.431, 0.4887, 0.4126, 0.4893, 0.4167, 0.4645, 0.4186, 0.4642, 0.4143, 0.4857, 0.3892, 0.4633, 0.3907, 0.4636, 0.3651, 0.4786, 0.3624, 0.5332, 0.1383, 0.5334, 0.1357, 0.5485, 0.137, 0.5483, 0.1401, 0.5314, 0.1535, 0.5457, 0.1586, 0.5438, 0.176, 0.5322, 0.1766, 0.4938, 0.4588, 0.4946, 0.4632, 0.4717, 0.4684, 0.4708, 0.4636, 0.491, 0.4378, 0.4669, 0.4409, 0.4645, 0.4186, 0.4893, 0.4167, 0.5324, 0.1799, 0.5322, 0.1766, 0.5438, 0.176, 0.5424, 0.1821, 0.531, 0.1862, 0.5404, 0.1883, 0.5388, 0.1925, 0.5294, 0.1922, 0.5346, 0.1058, 0.5345, 0.1031, 0.5472, 0.1016, 0.5477, 0.1047, 0.5344, 0.1206, 0.5489, 0.1208, 0.5485, 0.137, 0.5334, 0.1357, 0.2787, 0.39, 0.2752, 0.3407, 0.3543, 0.3478, 0.3503, 0.3872, 0.5056, 0.4976, 0.5221, 0.5261, 0.4995, 0.5395, 0.4838, 0.5072, 0.5454, 0.5595, 0.5214, 0.5757, 0.4995, 0.5395, 0.5221, 0.5261, 0.5938, 0.5167, 0.5631, 0.4904, 0.5715, 0.4784, 0.6055, 0.503, 0.5263, 0.3192, 0.5317, 0.2794, 0.5486, 0.2802, 0.546, 0.3236, 0.533, 0.2389, 0.5482, 0.2384, 0.5486, 0.2802, 0.5317, 0.2794, 0.6556, 0.416, 0.6681, 0.3863, 0.7172, 0.4093, 0.7026, 0.4391, 0.533, 0.2389, 0.5315, 0.2052, 0.5448, 0.2031, 0.5482, 0.2384, 0.5315, 0.2052, 0.5294, 0.1922, 0.5388, 0.1925, 0.5448, 0.2031, 0.5454, 0.5595, 0.57, 0.5929, 0.5444, 0.6107, 0.5214, 0.5757, 0.5203, 0.07019, 0.5177, 0.08076, 0.5013, 0.07772, 0.503, 0.06677, 0.4802, 0.3389, 0.4658, 0.3343, 0.4656, 0.323, 0.4846, 0.3275, 0.7983, 0.8695, 0.7409, 0.8698, 0.7409, 0.7909, 0.7951, 0.7909, 0.4708, 0.1462, 0.4899, 0.1497, 0.4874, 0.1661, 0.4672, 0.1632, 0.3961, 0.4196, 0.3965, 0.4253, 0.3783, 0.4273, 0.3778, 0.4217, 0.3964, 0.3881, 0.3773, 0.3877, 0.3819, 0.3547, 0.4019, 0.354, 0.4019, 0.3482, 0.4019, 0.354, 0.3819, 0.3547, 0.3848, 0.3436, 0.4043, 0.3357, 0.3886, 0.3318, 0.3906, 0.324, 0.4037, 0.3248, 0.4091, 0.481, 0.411, 0.4864, 0.3971, 0.4928, 0.3946, 0.4873, 0.4011, 0.4534, 0.3843, 0.4581, 0.3783, 0.4273, 0.3965, 0.4253, 0.6794, 0.8741, 0.6054, 0.8746, 0.617, 0.7922, 0.6848, 0.7922, 0.4775, 0.1131, 0.4952, 0.1163, 0.4928, 0.1309, 0.4745, 0.1276, 0.4219, 0.5298, 0.438, 0.5698, 0.4239, 0.5765, 0.4051, 0.5334, 0.4599, 0.6112, 0.4468, 0.6185, 0.4239, 0.5765, 0.438, 0.5698, 0.4599, 0.6112, 0.4816, 0.6486, 0.4687, 0.6555, 0.4468, 0.6185, 0.4625, 0.06472, 0.4638, 0.07475, 0.4578, 0.07444, 0.4539, 0.06665, 0.441, 0.3067, 0.4437, 0.2686, 0.471, 0.2725, 0.4668, 0.3081, 0.4509, 0.2301, 0.4763, 0.2348, 0.471, 0.2725, 0.4437, 0.2686, 0.4509, 0.2301, 0.4585, 0.1985, 0.4811, 0.2034, 0.4763, 0.2348, 0.4585, 0.1985, 0.462, 0.1852, 0.4833, 0.1901, 0.4811, 0.2034, 0.4653, 0.1765, 0.4857, 0.1789, 0.4833, 0.1901, 0.462, 0.1852, 0.4826, 0.08607, 0.4838, 0.0755, 0.5013, 0.07772, 0.4996, 0.08862, 0.4826, 0.08607, 0.4996, 0.08862, 0.498, 0.09834, 0.481, 0.09546, 0.4641, 0.08369, 0.4638, 0.07475, 0.4838, 0.0755, 0.4826, 0.08607, 0.4625, 0.06472, 0.4846, 0.06472, 0.4838, 0.0755, 0.4638, 0.07475, 0.417, 0.5021, 0.4197, 0.5118, 0.4097, 0.5151, 0.406, 0.5083, 0.417, 0.5021, 0.406, 0.5083, 0.3971, 0.4928, 0.411, 0.4864, 0.4498, 0.4907, 0.4527, 0.5008, 0.4197, 0.5118, 0.417, 0.5021, 0.4641, 0.08369, 0.4826, 0.08607, 0.481, 0.09546, 0.4613, 0.09122, 0.5344, 0.09483, 0.5374, 0.08614, 0.5443, 0.08815, 0.5449, 0.09245, 0.5344, 0.09483, 0.5449, 0.09245, 0.5472, 0.1016, 0.5345, 0.1031, 0.5157, 0.09129, 0.5177, 0.08076, 0.5374, 0.08614, 0.5344, 0.09483, 0.5315, 0.2052, 0.5025, 0.2057, 0.5036, 0.1925, 0.5294, 0.1922, 0.4976, 0.4761, 0.5002, 0.4844, 0.4783, 0.4921, 0.4754, 0.4828, 0.4976, 0.4761, 0.4754, 0.4828, 0.4717, 0.4684, 0.4946, 0.4632, 0.5219, 0.4695, 0.5233, 0.4753, 0.5002, 0.4844, 0.4976, 0.4761, 0.531, 0.1862, 0.5294, 0.1922, 0.5036, 0.1925, 0.5062, 0.1835, 0.1923, 0.6352, 0.2646, 0.6001, 0.2739, 0.6181, 0.2021, 0.6528, 0.3381, 0.5614, 0.3482, 0.5774, 0.2739, 0.6181, 0.2646, 0.6001, 0.2787, 0.39, 0.1882, 0.4073, 0.1743, 0.354, 0.2752, 0.3407, 0.3381, 0.5614, 0.3928, 0.5234, 0.4051, 0.5334, 0.3482, 0.5774, 0.3928, 0.5234, 0.3783, 0.5041, 0.3971, 0.4928, 0.406, 0.5083, 0.3928, 0.5234, 0.406, 0.5083, 0.4097, 0.5151, 0.4051, 0.5334, 0.4498, 0.4907, 0.4454, 0.4753, 0.4717, 0.4684, 0.4754, 0.4828, 0.4498, 0.4907, 0.4754, 0.4828, 0.4783, 0.4921, 0.4527, 0.5008, 0.5219, 0.4695, 0.521, 0.459, 0.5321, 0.4597, 0.5306, 0.4691, 0.5219, 0.4695, 0.5306, 0.4691, 0.5301, 0.4731, 0.5233, 0.4753, 0.3381, 0.5614, 0.323, 0.5349, 0.3783, 0.5041, 0.3928, 0.5234, 0.5395, 0.4732, 0.5631, 0.4904, 0.5573, 0.4974, 0.5364, 0.4782, 0.5938, 0.5167, 0.5862, 0.5249, 0.5573, 0.4974, 0.5631, 0.4904, 0.6556, 0.416, 0.6055, 0.3973, 0.6141, 0.3671, 0.6681, 0.3863, 0.1923, 0.6352, 0.1771, 0.6038, 0.2497, 0.5698, 0.2646, 0.6001, 0.5938, 0.5167, 0.6255, 0.5474, 0.6155, 0.5557, 0.5862, 0.5249, 0.5547, 0.088, 0.5585, 0.09862, 0.5472, 0.1016, 0.5449, 0.09245, 0.5547, 0.088, 0.5449, 0.09245, 0.5443, 0.08815, 0.5506, 0.082, 0.5157, 0.09129, 0.5143, 0.1008, 0.498, 0.09834, 0.4996, 0.08862, 0.5157, 0.09129, 0.4996, 0.08862, 0.5013, 0.07772, 0.5177, 0.08076, 0.4641, 0.08369, 0.4613, 0.09122, 0.4509, 0.08611, 0.456, 0.07828, 0.4641, 0.08369, 0.456, 0.07828, 0.4578, 0.07444, 0.4638, 0.07475, 0.4485, 0.07091, 0.4539, 0.06665, 0.4578, 0.07444, 0.456, 0.07828, 0.4485, 0.07091, 0.456, 0.07828, 0.4509, 0.08611, 0.4414, 0.07965, 0.4245, 0.119, 0.4256, 0.1156, 0.4382, 0.1193, 0.4374, 0.1223, 0.42, 0.138, 0.4341, 0.1408, 0.4306, 0.1582, 0.4164, 0.1568, 0.4156, 0.1647, 0.4164, 0.1568, 0.4306, 0.1582, 0.43, 0.1644, 0.417, 0.1761, 0.4298, 0.1712, 0.4295, 0.1756, 0.4207, 0.1838, 0.4391, 0.08311, 0.4414, 0.07965, 0.4509, 0.08611, 0.4494, 0.08886, 0.4312, 0.09929, 0.443, 0.1037, 0.4382, 0.1193, 0.4256, 0.1156, 0.5395, 0.4732, 0.5364, 0.4782, 0.5301, 0.4731, 0.5306, 0.4691, 0.5395, 0.4732, 0.5306, 0.4691, 0.5321, 0.4597, 0.5441, 0.4632, 0.441, 0.3067, 0.4668, 0.3081, 0.4656, 0.323, 0.4438, 0.3246, 0.441, 0.3067, 0.4006, 0.3041, 0.4074, 0.2617, 0.4437, 0.2686, 0.4219, 0.5298, 0.4051, 0.5334, 0.4097, 0.5151, 0.4197, 0.5118, 0.4219, 0.5298, 0.458, 0.5173, 0.4734, 0.5531, 0.438, 0.5698, 0.5263, 0.3192, 0.546, 0.3236, 0.5335, 0.3384, 0.5193, 0.3367, 0.5263, 0.3192, 0.4899, 0.3119, 0.4964, 0.2758, 0.5317, 0.2794, 0.5056, 0.4976, 0.4838, 0.5072, 0.4783, 0.4921, 0.5002, 0.4844, 0.5056, 0.4976, 0.5289, 0.4842, 0.5477, 0.507, 0.5221, 0.5261, 0.5553, 0.4151, 0.5551, 0.4191, 0.5373, 0.4168, 0.5374, 0.4128, 0.558, 0.3893, 0.5381, 0.3883, 0.5371, 0.3632, 0.559, 0.3613, 0.5572, 0.3499, 0.559, 0.3613, 0.5371, 0.3632, 0.5361, 0.354, 0.5518, 0.3366, 0.5346, 0.345, 0.5335, 0.3384, 0.546, 0.3236, 0.5451, 0.4598, 0.5441, 0.4632, 0.5321, 0.4597, 0.5326, 0.4564, 0.5504, 0.4407, 0.5351, 0.4376, 0.5373, 0.4168, 0.5551, 0.4191, 0.5289, 0.4842, 0.5233, 0.4753, 0.5301, 0.4731, 0.5364, 0.4782, 0.458, 0.5173, 0.4527, 0.5008, 0.4783, 0.4921, 0.4838, 0.5072, 0.4006, 0.3041, 0.4037, 0.3248, 0.3906, 0.324, 0.3808, 0.3031, 0.4899, 0.3119, 0.4846, 0.3275, 0.4656, 0.323, 0.4668, 0.3081, 0.5395, 0.4732, 0.5441, 0.4632, 0.5715, 0.4784, 0.5631, 0.4904, 0.4708, 0.1462, 0.4672, 0.1632, 0.4401, 0.1622, 0.4481, 0.1401, 0.4857, 0.3892, 0.4786, 0.3624, 0.5184, 0.3605, 0.5209, 0.3882, 0.4158, 0.1702, 0.4156, 0.1647, 0.43, 0.1644, 0.4299, 0.1679, 0.4026, 0.3419, 0.4019, 0.3482, 0.3848, 0.3436, 0.3867, 0.3376, 0.2763, 0.3082, 0.2756, 0.3209, 0.1676, 0.333, 0.1624, 0.3196, 0.07326, 0.3482, 0.1624, 0.3196, 0.1676, 0.333, 0.07801, 0.3609, 0.4026, 0.3419, 0.4468, 0.3452, 0.4466, 0.3515, 0.4019, 0.3482, 0.4387, 0.1685, 0.4299, 0.1679, 0.43, 0.1644, 0.4393, 0.1651, 0.4621, 0.1712, 0.4387, 0.1685, 0.4393, 0.1651, 0.463, 0.1684, 0.3641, 0.3256, 0.3867, 0.3376, 0.3848, 0.3436, 0.3593, 0.3338, 0.2763, 0.3082, 0.3641, 0.3256, 0.3593, 0.3338, 0.2756, 0.3209, 0.5548, 0.3435, 0.5572, 0.3499, 0.5361, 0.354, 0.5353, 0.3494, 0.5319, 0.1831, 0.5324, 0.1799, 0.5424, 0.1821, 0.5415, 0.1853, 0.676, 0.3672, 0.6731, 0.3743, 0.6188, 0.3544, 0.619, 0.3465, 0.5548, 0.3435, 0.619, 0.3465, 0.6188, 0.3544, 0.5572, 0.3499, 0.5319, 0.1831, 0.5109, 0.1796, 0.5109, 0.1765, 0.5324, 0.1799, 0.5541, 0.1919, 0.5415, 0.1853, 0.5424, 0.1821, 0.5559, 0.1869, 0.676, 0.3672, 0.7264, 0.3911, 0.723, 0.3978, 0.6731, 0.3743, 0.52, 0.3507, 0.5353, 0.3494, 0.5361, 0.354, 0.5197, 0.3556, 0.4827, 0.3472, 0.52, 0.3507, 0.5197, 0.3556, 0.4824, 0.3533, 0.2774, 0.2941, 0.3701, 0.317, 0.3641, 0.3256, 0.2763, 0.3082, 0.3701, 0.317, 0.3886, 0.3318, 0.3867, 0.3376, 0.3641, 0.3256, 0.4653, 0.1765, 0.4386, 0.172, 0.4387, 0.1685, 0.4621, 0.1712, 0.4386, 0.172, 0.4298, 0.1712, 0.4299, 0.1679, 0.4387, 0.1685, 0.4043, 0.3357, 0.4505, 0.337, 0.4468, 0.3452, 0.4026, 0.3419, 0.06844, 0.3343, 0.1603, 0.3052, 0.1624, 0.3196, 0.07326, 0.3482, 0.2774, 0.2941, 0.2763, 0.3082, 0.1624, 0.3196, 0.1603, 0.3052, 0.4043, 0.3357, 0.4026, 0.3419, 0.3867, 0.3376, 0.3886, 0.3318, 0.417, 0.1761, 0.4158, 0.1702, 0.4299, 0.1679, 0.4298, 0.1712, 0.4802, 0.3389, 0.5195, 0.346, 0.52, 0.3507, 0.4827, 0.3472, 0.5195, 0.346, 0.5346, 0.345, 0.5353, 0.3494, 0.52, 0.3507, 0.6791, 0.3597, 0.73, 0.3839, 0.7264, 0.3911, 0.676, 0.3672, 0.5512, 0.1969, 0.5404, 0.1883, 0.5415, 0.1853, 0.5541, 0.1919, 0.531, 0.1862, 0.5062, 0.1835, 0.5109, 0.1796, 0.5319, 0.1831, 0.5518, 0.3366, 0.6195, 0.3379, 0.619, 0.3465, 0.5548, 0.3435, 0.6791, 0.3597, 0.676, 0.3672, 0.619, 0.3465, 0.6195, 0.3379, 0.531, 0.1862, 0.5319, 0.1831, 0.5415, 0.1853, 0.5404, 0.1883, 0.5518, 0.3366, 0.5548, 0.3435, 0.5353, 0.3494, 0.5346, 0.345, 0.4648, 0.349, 0.4658, 0.3343, 0.4802, 0.3389, 0.4666, 0.3501, 0.4658, 0.3343, 0.4648, 0.349, 0.4627, 0.3501, 0.4505, 0.337, 0.4468, 0.3452, 0.4505, 0.337, 0.463, 0.3497, 0.4626, 0.3498, 0.4466, 0.3515, 0.4468, 0.3452, 0.4626, 0.3498, 0.4626, 0.3496, 0.4486, 0.3608, 0.4466, 0.3515, 0.4626, 0.3496, 0.4631, 0.3498, 0.4486, 0.3608, 0.4628, 0.3488, 0.4646, 0.35, 0.4636, 0.3651, 0.4664, 0.3495, 0.4786, 0.3624, 0.4636, 0.3651, 0.4646, 0.35, 0.4661, 0.3498, 0.4667, 0.3496, 0.4824, 0.3533, 0.4786, 0.3624, 0.4667, 0.3496, 0.4668, 0.3497, 0.4827, 0.3472, 0.4824, 0.3533, 0.4668, 0.3497, 0.4664, 0.3496, 0.4802, 0.3389, 0.4827, 0.3472, 0.558, 0.3893, 0.5581, 0.394, 0.5383, 0.3928, 0.5381, 0.3883, 0.42, 0.138, 0.4209, 0.1342, 0.4345, 0.1369, 0.4341, 0.1408, 0.3964, 0.3881, 0.3958, 0.3942, 0.3768, 0.3938, 0.3773, 0.3877, 0.7451, 0.8658, 0.685, 0.8654, 0.6896, 0.7939, 0.745, 0.7939, 0.5314, 0.1535, 0.5317, 0.1512, 0.5465, 0.1548, 0.5457, 0.1586, 0.4857, 0.3892, 0.487, 0.3937, 0.4634, 0.3952, 0.4633, 0.3907, 0.3503, 0.3872, 0.3773, 0.3877, 0.3768, 0.3938, 0.3496, 0.3936, 0.2787, 0.39, 0.3503, 0.3872, 0.3496, 0.3936, 0.2796, 0.3989, 0.5209, 0.3882, 0.5381, 0.3883, 0.5383, 0.3928, 0.5213, 0.3927, 0.4857, 0.3892, 0.5209, 0.3882, 0.5213, 0.3927, 0.487, 0.3937, 0.5601, 0.1602, 0.5457, 0.1586, 0.5465, 0.1548, 0.5603, 0.1565, 0.6556, 0.416, 0.7026, 0.4391, 0.699, 0.445, 0.6528, 0.4216, 0.4481, 0.1401, 0.4341, 0.1408, 0.4345, 0.1369, 0.4486, 0.1379, 0.6851, 0.7137, 0.7451, 0.7134, 0.745, 0.7851, 0.6895, 0.7852, 0.8026, 0.8655, 0.7451, 0.8658, 0.745, 0.7939, 0.798, 0.794, 0.6109, 0.7132, 0.6851, 0.7137, 0.6895, 0.7852, 0.6205, 0.7851, 0.6556, 0.416, 0.6528, 0.4216, 0.6035, 0.4027, 0.6055, 0.3973, 0.558, 0.3893, 0.6055, 0.3973, 0.6035, 0.4027, 0.5581, 0.394, 0.4384, 0.3898, 0.4633, 0.3907, 0.4634, 0.3952, 0.4371, 0.3948, 0.3964, 0.3881, 0.4384, 0.3898, 0.4371, 0.3948, 0.3958, 0.3942, 0.2787, 0.39, 0.2796, 0.3989, 0.1916, 0.4173, 0.1882, 0.4073, 0.1031, 0.4345, 0.1882, 0.4073, 0.1916, 0.4173, 0.1081, 0.4449, 0.6896, 0.7939, 0.6895, 0.7852, 0.745, 0.7851, 0.745, 0.7939, 0.6896, 0.7939, 0.6205, 0.7938, 0.6205, 0.7851, 0.6895, 0.7852, 0.798, 0.794, 0.745, 0.7939, 0.745, 0.7851, 0.798, 0.7852, 0.8671, 0.7937, 0.798, 0.794, 0.798, 0.7852, 0.8671, 0.785, 0.7451, 0.7134, 0.8024, 0.7136, 0.798, 0.7852, 0.745, 0.7851, 0.9395, 0.7851, 0.9394, 0.7944, 0.8671, 0.7937, 0.8671, 0.785, 0.8024, 0.7136, 0.8767, 0.7132, 0.8671, 0.785, 0.798, 0.7852, 0.685, 0.8654, 0.6106, 0.8656, 0.6205, 0.7938, 0.6896, 0.7939, 0.5482, 0.7944, 0.5482, 0.7851, 0.6205, 0.7851, 0.6205, 0.7938, 0.877, 0.8657, 0.8026, 0.8655, 0.798, 0.794, 0.8671, 0.7937, 0.5581, 0.394, 0.5553, 0.4151, 0.5374, 0.4128, 0.5383, 0.3928, 0.4209, 0.1342, 0.4245, 0.119, 0.4374, 0.1223, 0.4345, 0.1369, 0.3958, 0.3942, 0.3961, 0.4196, 0.3778, 0.4217, 0.3768, 0.3938, 0.4714, 0.1432, 0.474, 0.1303, 0.4924, 0.1336, 0.4903, 0.1467, 0.5317, 0.1512, 0.5332, 0.1383, 0.5483, 0.1401, 0.5465, 0.1548, 0.487, 0.3937, 0.4887, 0.4126, 0.4642, 0.4143, 0.4634, 0.3952, 0.3496, 0.3936, 0.3768, 0.3938, 0.3778, 0.4217, 0.3521, 0.4253, 0.2796, 0.3989, 0.3496, 0.3936, 0.3521, 0.4253, 0.2867, 0.437, 0.5213, 0.3927, 0.5383, 0.3928, 0.5374, 0.4128, 0.5216, 0.412, 0.487, 0.3937, 0.5213, 0.3927, 0.5216, 0.412, 0.4887, 0.4126, 0.5603, 0.1565, 0.5465, 0.1548, 0.5483, 0.1401, 0.5617, 0.1411, 0.6528, 0.4216, 0.699, 0.445, 0.6856, 0.4693, 0.6416, 0.4451, 0.4486, 0.1379, 0.4345, 0.1369, 0.4374, 0.1223, 0.4512, 0.1251, 0.4714, 0.1432, 0.4486, 0.1379, 0.4512, 0.1251, 0.474, 0.1303, 0.5084, 0.1491, 0.4903, 0.1467, 0.4924, 0.1336, 0.51, 0.1361, 0.5317, 0.1512, 0.5084, 0.1491, 0.51, 0.1361, 0.5332, 0.1383, 0.6528, 0.4216, 0.6416, 0.4451, 0.5961, 0.4254, 0.6035, 0.4027, 0.5581, 0.394, 0.6035, 0.4027, 0.5961, 0.4254, 0.5553, 0.4151, 0.4371, 0.3948, 0.4634, 0.3952, 0.4642, 0.4143, 0.4367, 0.4163, 0.3958, 0.3942, 0.4371, 0.3948, 0.4367, 0.4163, 0.3961, 0.4196, 0.2796, 0.3989, 0.2867, 0.437, 0.2046, 0.4594, 0.1916, 0.4173, 0.1081, 0.4449, 0.1916, 0.4173, 0.2046, 0.4594, 0.1246, 0.4883, 0.5496, 0.445, 0.5347, 0.442, 0.5351, 0.4376, 0.5504, 0.4407, 0.433, 0.09536, 0.4444, 0.1003, 0.443, 0.1037, 0.4312, 0.09929, 0.7949, 0.716, 0.8692, 0.7157, 0.8588, 0.7832, 0.7901, 0.7833, 0.4026, 0.4599, 0.3862, 0.4647, 0.3843, 0.4581, 0.4011, 0.4534, 0.5344, 0.1173, 0.5487, 0.1171, 0.5489, 0.1208, 0.5344, 0.1206, 0.4917, 0.4426, 0.4675, 0.4461, 0.4669, 0.4409, 0.491, 0.4378, 0.3045, 0.4947, 0.301, 0.4856, 0.3609, 0.4654, 0.3632, 0.4725, 0.1547, 0.556, 0.1492, 0.5449, 0.2248, 0.5138, 0.2292, 0.5242, 0.6216, 0.4801, 0.6252, 0.4747, 0.6652, 0.5007, 0.6603, 0.5071, 0.3632, 0.4725, 0.3609, 0.4654, 0.3843, 0.4581, 0.3862, 0.4647, 0.4401, 0.4511, 0.4394, 0.4455, 0.4669, 0.4409, 0.4675, 0.4461, 0.6772, 0.8609, 0.6032, 0.8612, 0.6137, 0.7937, 0.682, 0.7936, 0.5212, 0.4409, 0.5214, 0.4365, 0.5351, 0.4376, 0.5347, 0.442, 0.927, 0.7828, 0.927, 0.7941, 0.8588, 0.7937, 0.8588, 0.7832, 0.5496, 0.445, 0.5504, 0.4407, 0.5849, 0.453, 0.5827, 0.4579, 0.3045, 0.4947, 0.2292, 0.5242, 0.2248, 0.5138, 0.301, 0.4856, 0.5613, 0.1162, 0.5617, 0.1204, 0.5489, 0.1208, 0.5487, 0.1171, 0.7948, 0.8609, 0.7375, 0.8612, 0.7375, 0.7937, 0.7901, 0.7937, 0.4568, 0.1047, 0.4557, 0.1078, 0.443, 0.1037, 0.4444, 0.1003, 0.6216, 0.4801, 0.5827, 0.4579, 0.5849, 0.453, 0.6252, 0.4747, 0.4026, 0.4599, 0.4011, 0.4534, 0.4394, 0.4455, 0.4401, 0.4511, 0.4917, 0.4426, 0.491, 0.4378, 0.5214, 0.4365, 0.5212, 0.4409, 0.5496, 0.445, 0.5451, 0.4598, 0.5326, 0.4564, 0.5347, 0.442, 0.433, 0.09536, 0.4391, 0.08311, 0.4494, 0.08886, 0.4444, 0.1003, 0.4781, 0.1098, 0.4804, 0.09849, 0.4975, 0.1014, 0.4957, 0.113, 0.4026, 0.4599, 0.4091, 0.481, 0.3946, 0.4873, 0.3862, 0.4647, 0.5344, 0.1173, 0.5346, 0.1058, 0.5477, 0.1047, 0.5487, 0.1171, 0.4917, 0.4426, 0.4938, 0.4588, 0.4708, 0.4636, 0.4675, 0.4461, 0.3045, 0.4947, 0.3185, 0.5264, 0.2451, 0.5602, 0.2292, 0.5242, 0.1547, 0.556, 0.2292, 0.5242, 0.2451, 0.5602, 0.172, 0.5936, 0.3632, 0.4725, 0.3862, 0.4647, 0.3946, 0.4873, 0.3745, 0.4981, 0.3045, 0.4947, 0.3632, 0.4725, 0.3745, 0.4981, 0.3185, 0.5264, 0.4401, 0.4511, 0.4675, 0.4461, 0.4708, 0.4636, 0.4443, 0.4702, 0.4026, 0.4599, 0.4401, 0.4511, 0.4443, 0.4702, 0.4091, 0.481, 0.5212, 0.4409, 0.5347, 0.442, 0.5326, 0.4564, 0.5211, 0.4556, 0.4917, 0.4426, 0.5212, 0.4409, 0.5211, 0.4556, 0.4938, 0.4588, 0.6216, 0.4801, 0.6091, 0.4983, 0.5739, 0.4743, 0.5827, 0.4579, 0.5496, 0.445, 0.5827, 0.4579, 0.5739, 0.4743, 0.5451, 0.4598, 0.5613, 0.1162, 0.5487, 0.1171, 0.5477, 0.1047, 0.5595, 0.1026, 0.6216, 0.4801, 0.6603, 0.5071, 0.6451, 0.5268, 0.6091, 0.4983, 0.5125, 0.1154, 0.4957, 0.113, 0.4975, 0.1014, 0.5138, 0.1038, 0.5344, 0.1173, 0.5125, 0.1154, 0.5138, 0.1038, 0.5346, 0.1058, 0.4568, 0.1047, 0.4444, 0.1003, 0.4494, 0.08886, 0.4603, 0.09372, 0.4781, 0.1098, 0.4568, 0.1047, 0.4603, 0.09372, 0.4804, 0.09849, 0.8658, 0.7908, 0.7951, 0.7909, 0.7951, 0.7824, 0.8658, 0.7824, 0.7951, 0.7909, 0.7409, 0.7909, 0.7409, 0.7823, 0.7951, 0.7824, 0.6839, 0.7909, 0.6134, 0.7908, 0.6134, 0.7824, 0.6838, 0.7823, 0.6839, 0.7909, 0.6838, 0.7823, 0.7409, 0.7823, 0.7409, 0.7909, 0.8727, 0.8698, 0.7983, 0.8695, 0.7951, 0.7909, 0.8658, 0.7908, 0.6065, 0.7034, 0.6806, 0.7038, 0.6838, 0.7823, 0.6134, 0.7824, 0.7409, 0.7034, 0.7983, 0.7037, 0.7951, 0.7824, 0.7409, 0.7823, 0.6806, 0.8695, 0.6065, 0.8698, 0.6134, 0.7908, 0.6839, 0.7909, 0.7983, 0.7037, 0.8726, 0.7034, 0.8658, 0.7824, 0.7951, 0.7824, 0.7409, 0.8698, 0.6806, 0.8695, 0.6839, 0.7909, 0.7409, 0.7909, 0.682, 0.7833, 0.7375, 0.7832, 0.7375, 0.7937, 0.682, 0.7936, 0.682, 0.7833, 0.682, 0.7936, 0.6137, 0.7937, 0.6137, 0.7832, 0.8588, 0.7832, 0.8588, 0.7937, 0.7901, 0.7937, 0.7901, 0.7833, 0.7901, 0.7833, 0.7901, 0.7937, 0.7375, 0.7937, 0.7375, 0.7832, 0.6032, 0.7157, 0.6772, 0.716, 0.682, 0.7833, 0.6137, 0.7832, 0.7376, 0.7157, 0.7949, 0.716, 0.7901, 0.7833, 0.7375, 0.7832, 0.5454, 0.7941, 0.5454, 0.7828, 0.6137, 0.7832, 0.6137, 0.7937, 0.7375, 0.8612, 0.6772, 0.8609, 0.682, 0.7936, 0.7375, 0.7937, 0.8692, 0.8612, 0.7948, 0.8609, 0.7901, 0.7937, 0.8588, 0.7937, 0.6772, 0.716, 0.7376, 0.7157, 0.7375, 0.7832, 0.682, 0.7833, 0.6848, 0.7922, 0.617, 0.7922, 0.617, 0.7823, 0.6848, 0.7823, 0.8599, 0.7922, 0.7918, 0.7922, 0.7918, 0.7823, 0.8599, 0.7823, 0.7918, 0.7922, 0.7397, 0.7922, 0.7397, 0.7823, 0.7918, 0.7823, 0.6848, 0.7922, 0.6848, 0.7823, 0.7397, 0.7823, 0.7397, 0.7922, 0.7398, 0.7001, 0.7971, 0.7004, 0.7918, 0.7823, 0.7397, 0.7823, 0.8715, 0.8746, 0.7971, 0.8741, 0.7918, 0.7922, 0.8599, 0.7922, 0.7398, 0.8744, 0.6794, 0.8741, 0.6848, 0.7922, 0.7397, 0.7922, 0.943, 0.7819, 0.943, 0.7926, 0.8599, 0.7922, 0.8599, 0.7823, 0.6054, 0.6999, 0.6794, 0.7004, 0.6848, 0.7823, 0.617, 0.7823, 0.5339, 0.7926, 0.5339, 0.7818, 0.617, 0.7823, 0.617, 0.7922])
me_cube_002.use_remesh_preserve_volume = False
me_cube_002.use_remesh_preserve_attributes = False
me_cube_002.use_mirror_vertex_groups = False
me_cube_002.update()

# ---- objects
ob_lamp_004 = bpy.data.objects.new('Lamp.004', light_lamp_004)
ob_lamp_003 = bpy.data.objects.new('Lamp.003', light_lamp_003)
ob_lamp_002 = bpy.data.objects.new('Lamp.002', light_lamp_002)
ob_lamp_001 = bpy.data.objects.new('Lamp.001', light_lamp_001)
ob_cube = bpy.data.objects.new('Cube', me_cube_002)
ob_lamp = bpy.data.objects.new('Lamp', light_lamp)
ob_camera = bpy.data.objects.new('Camera', cam_camera)

# ---- transforms, parenting, visibility, modifiers, constraints
ob_lamp_004.location = (-1.205, 10.46, 1.116)
ob_lamp_004.rotation_euler = (0.6503, 0.05522, 1.866)
ob_lamp_004.lock_rotations_4d = False
ob_lamp_004.empty_display_type = 'ARROWS'
ob_lamp_004.color = (0.0, 0.0, 0.0, 0.0)
ob_lamp_004.lineart.crease_threshold = 0.0
ob_lamp_003.location = (4.179, -1.473, -0.04462)
ob_lamp_003.rotation_euler = (0.6503, 0.05522, 1.866)
ob_lamp_003.lock_rotations_4d = False
ob_lamp_003.empty_display_type = 'ARROWS'
ob_lamp_003.color = (0.0, 0.0, 0.0, 0.0)
ob_lamp_003.lineart.crease_threshold = 0.0
ob_lamp_002.location = (-4.839, 1.053, 2.519)
ob_lamp_002.rotation_euler = (0.6503, 0.05522, 1.866)
ob_lamp_002.lock_rotations_4d = False
ob_lamp_002.empty_display_type = 'ARROWS'
ob_lamp_002.color = (0.0, 0.0, 0.0, 0.0)
ob_lamp_002.lineart.crease_threshold = 0.0
ob_lamp_001.location = (-1.319, -3.418, -1.954)
ob_lamp_001.rotation_euler = (0.6503, 0.05522, 1.866)
ob_lamp_001.lock_rotations_4d = False
ob_lamp_001.empty_display_type = 'ARROWS'
ob_lamp_001.color = (0.0, 0.0, 0.0, 0.0)
ob_lamp_001.lineart.crease_threshold = 0.0
ob_cube.location = (0.3184, 0.0, 0.2948)
ob_cube.scale = (1.896, 0.2299, 3.536)
ob_cube.lineart.crease_threshold = 0.0
ob_lamp.location = (4.076, 1.005, 5.904)
ob_lamp.rotation_euler = (0.6503, 0.05522, 1.866)
ob_lamp.lock_rotations_4d = False
ob_lamp.empty_display_type = 'ARROWS'
ob_lamp.color = (0.0, 0.0, 0.0, 0.0)
ob_lamp.lineart.crease_threshold = 0.0
ob_camera.location = (7.481, -6.508, 5.344)
ob_camera.rotation_euler = (1.109, 0.0, 0.8149)
ob_camera.lock_rotations_4d = False
ob_camera.empty_display_type = 'ARROWS'
ob_camera.color = (0.0, 0.0, 0.0, 0.0)
ob_camera.display_type = 'WIRE'
ob_camera.lineart.crease_threshold = 0.0

# ---- collection membership
col_collection_1.objects.link(ob_lamp_004)
col_collection_1.objects.link(ob_lamp_003)
col_collection_1.objects.link(ob_lamp_002)
col_collection_1.objects.link(ob_lamp_001)
col_collection_1.objects.link(ob_cube)
col_collection_1.objects.link(ob_lamp)
col_collection_1.objects.link(ob_camera)

# ---- scene / render settings (as saved in the file)
scene.camera = ob_camera
scene.frame_start = 1; scene.frame_end = 250; scene.frame_set(0)
scene.render.engine = 'BLENDER_EEVEE_NEXT'
scene.render.resolution_percentage = 50
scene.render.dither_intensity = 0.0
scene.cycles.use_denoising = False
scene.cycles.samples = 128
scene.cycles.sampling_pattern = 'TABULATED_SOBOL'
scene.cycles.light_sampling_threshold = 0.0
scene.cycles.use_adaptive_sampling = False
scene.cycles.use_light_tree = False
scene.cycles.blur_glossy = 0.0
scene.cycles.sample_clamp_indirect = 0.0
scene.view_settings.view_transform = 'Standard'
bpy.context.view_layer.update()
